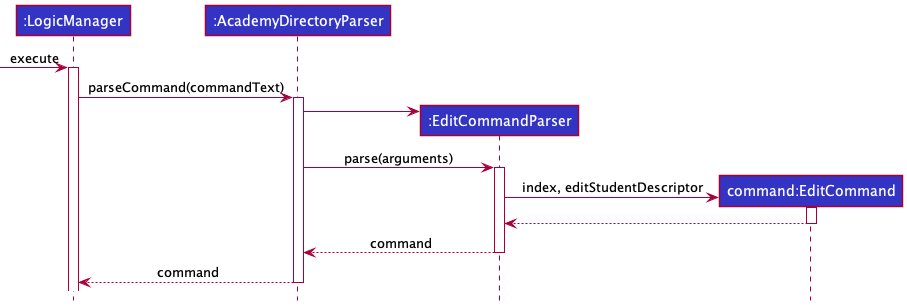

The diagram above was rendered by PlantUML. Its source (embedded in the PNG):
@startuml
!include ../style.puml

Participant ":LogicManager" as logic LOGIC_COLOR
Participant ":AcademyDirectoryParser" as adp LOGIC_COLOR
Participant ":EditCommandParser" as ecp LOGIC_COLOR
Participant "command:EditCommand" as ec LOGIC_COLOR

[-> logic : execute
activate logic
logic -> adp ++: parseCommand(commandText)
create ecp
adp -> ecp
adp -> ecp ++: parse(arguments)
create ec
ecp -> ec ++: index, editStudentDescriptor
ec --> ecp --
ecp --> adp --: command
adp --> logic --: command

@enduml